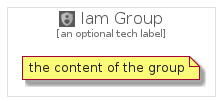

The diagram above was rendered by PlantUML. Its source (embedded in the PNG):
@startuml
' configures the library
!global $INCLUSION_MODE="local"
!global $LIB_BASE_LOCATION="../../.."

' loads the library's bootstrap
!include $LIB_BASE_LOCATION/bootstrap.puml

' loads the package bootstrap
include('gcp/bootstrap')

' loads the Item which embeds the element IamGroup
include('gcp/Item/IdentitySecurity/Iam')

' renders the element
IamGroup('IamGroup', 'Iam Group', 'an optional tech label') {
    note as note
        the content of the group
    end note
}
@enduml